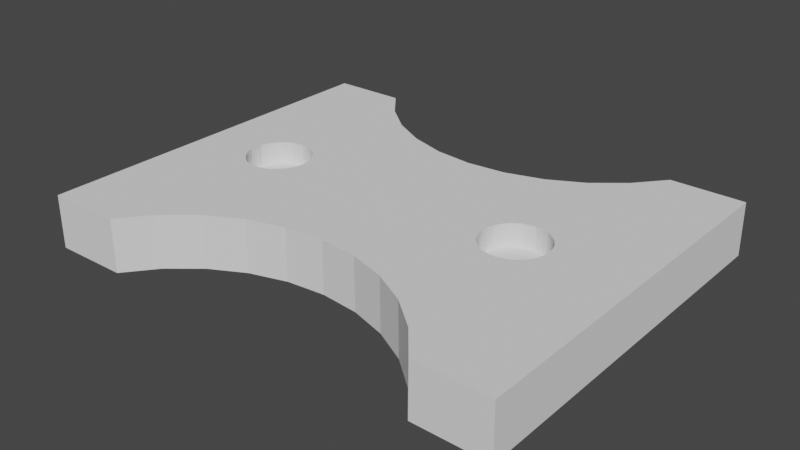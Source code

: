 # Source: top_wall_handle.blend  (saved by Blender 3.2.14; exported with 4.5.12 LTS)
import bpy
from mathutils import Matrix  # noqa: F401  (used for matrix-valued properties, if any)

bpy.ops.wm.read_factory_settings(use_empty=True)
scene = bpy.context.scene
scene.name = 'Scene'

# ---- world
world_world = bpy.data.worlds.new('World'); scene.world = world_world
world_world.use_nodes = True; world_world.node_tree.nodes.clear()
_N = world_world.node_tree.nodes; _L = world_world.node_tree.links
n0 = _N.new('ShaderNodeOutputWorld'); n0.name = 'World Output'; n0.location = (300, 300)
n1 = _N.new('ShaderNodeBackground'); n1.name = 'Background'; n1.location = (10, 300)
n1.inputs[0].default_value = (0.05088, 0.05088, 0.05088, 1.0)
_L.new(n1.outputs[0], n0.inputs[0])
n0.is_active_output = True
world_world.color = (0.05088, 0.05088, 0.05088)
world_world.use_sun_shadow = False
world_world.sun_shadow_jitter_overblur = 0.0

# ---- meshes
me_cube_002 = bpy.data.meshes.new('Cube.002')
me_cube_002.from_pydata([(-221.7, 46.24, 152.4), (-271.7, 46.26, 152.4), (-221.7, 39.24, 152.5), (-221.8, 46.33, 162.2), (-221.8, 39.33, 162.3), (-225.8, 46.36, 165.4), (-225.8, 39.36, 165.5), (-229.1, 46.4, 169.4), (-229.1, 39.4, 169.5), (-231.5, 46.44, 173.9), (-231.5, 39.45, 174.0), (-233.0, 46.49, 178.8), (-233.0, 39.49, 178.9), (-233.5, 46.54, 183.9), (-233.5, 39.54, 184.0), (-233.0, 46.59, 189.1), (-233.0, 39.59, 189.1), (-231.5, 46.63, 194.0), (-231.5, 39.64, 194.0), (-229.1, 46.68, 198.5), (-229.1, 39.68, 198.5), (-225.8, 46.71, 202.4), (-225.8, 39.71, 202.5), (-221.8, 46.74, 205.7), (-221.8, 39.74, 205.8), (-221.7, 46.83, 215.5), (-271.7, 46.85, 215.5), (-221.7, 39.83, 215.5), (-271.7, 39.85, 215.5), (-245.1, 42.7, 200.3), (-245.1, 42.7, 200.6), (-245.1, 42.7, 200.0), (-245.1, 46.7, 200.3), (-245.1, 42.36, 164.1), (-245.1, 42.36, 164.4), (-245.1, 42.36, 163.8), (-245.1, 46.36, 164.0), (-245.1, 46.36, 164.4), (-245.1, 46.35, 163.7), (-245.2, 46.35, 163.4), (-245.3, 46.35, 163.2), (-245.2, 42.35, 163.5), (-245.3, 42.35, 163.2), (-245.5, 42.35, 163.0), (-245.8, 42.35, 162.8), (-245.5, 46.35, 162.9), (-245.8, 46.34, 162.7), (-246.1, 46.34, 162.6), (-246.4, 46.34, 162.5), (-246.1, 42.35, 162.6), (-246.4, 42.34, 162.5), (-246.7, 42.34, 162.5), (-247.0, 42.35, 162.5), (-246.7, 46.34, 162.4), (-247.0, 46.34, 162.5), (-247.3, 46.34, 162.6), (-247.6, 46.34, 162.7), (-247.3, 42.35, 162.6), (-247.6, 42.35, 162.8), (-247.8, 42.35, 163.0), (-248.0, 42.35, 163.2), (-247.8, 46.35, 162.9), (-248.0, 46.35, 163.2), (-248.1, 46.35, 163.4), (-248.2, 46.35, 163.7), (-248.1, 42.35, 163.5), (-248.2, 42.36, 163.8), (-248.3, 42.36, 164.1), (-248.2, 42.36, 164.4), (-248.3, 46.36, 164.0), (-271.7, 39.26, 152.5), (-248.3, 42.7, 200.3), (-248.2, 42.7, 200.0), (-248.2, 42.71, 200.6), (-248.3, 46.7, 200.3), (-248.2, 46.7, 200.0), (-248.2, 46.7, 200.6), (-248.1, 46.7, 200.9), (-248.0, 46.71, 201.2), (-248.1, 42.71, 200.9), (-248.0, 42.71, 201.2), (-247.8, 42.71, 201.4), (-247.6, 42.71, 201.6), (-247.8, 46.71, 201.4), (-247.6, 46.71, 201.6), (-247.3, 46.71, 201.7), (-247.0, 46.71, 201.8), (-247.3, 42.72, 201.8), (-247.0, 42.72, 201.9), (-246.7, 42.72, 201.9), (-246.4, 42.72, 201.9), (-246.7, 46.71, 201.9), (-246.4, 46.71, 201.8), (-246.1, 46.71, 201.7), (-245.8, 46.71, 201.6), (-246.1, 42.72, 201.8), (-245.8, 42.71, 201.6), (-245.5, 42.71, 201.4), (-245.3, 42.71, 201.2), (-245.5, 46.71, 201.4), (-245.3, 46.71, 201.2), (-245.2, 46.7, 200.9), (-245.1, 46.7, 200.6), (-245.2, 42.71, 200.9), (-248.1, 46.69, 199.7), (-248.0, 46.69, 199.4), (-248.1, 42.7, 199.7), (-248.0, 42.69, 199.4), (-247.8, 42.69, 199.2), (-247.6, 42.69, 199.0), (-247.8, 46.69, 199.1), (-247.6, 46.69, 198.9), (-247.3, 46.68, 198.8), (-247.0, 46.68, 198.7), (-247.3, 42.69, 198.8), (-247.0, 42.69, 198.7), (-246.7, 42.69, 198.7), (-246.4, 42.69, 198.7), (-246.7, 46.68, 198.7), (-246.4, 46.68, 198.7), (-246.1, 46.68, 198.8), (-245.8, 46.69, 198.9), (-246.1, 42.69, 198.8), (-245.8, 42.69, 199.0), (-245.5, 42.69, 199.2), (-245.3, 42.69, 199.4), (-245.5, 46.69, 199.1), (-245.3, 46.69, 199.4), (-245.2, 46.69, 199.7), (-245.1, 46.7, 200.0), (-245.2, 42.7, 199.7), (-271.8, 39.35, 162.3), (-267.8, 39.38, 165.5), (-271.7, 46.35, 162.2), (-267.8, 46.38, 165.4), (-264.5, 46.41, 169.4), (-262.1, 46.46, 173.9), (-264.5, 39.42, 169.5), (-262.1, 39.46, 174.0), (-260.6, 39.5, 178.9), (-260.1, 39.55, 184.0), (-260.6, 46.5, 178.8), (-260.1, 46.55, 183.9), (-260.6, 46.6, 189.1), (-262.1, 46.64, 194.0), (-260.6, 39.6, 189.1), (-262.1, 39.65, 194.0), (-264.5, 39.69, 198.5), (-267.8, 39.73, 202.5), (-264.5, 46.69, 198.5), (-267.8, 46.73, 202.4), (-271.7, 46.76, 205.7), (-271.7, 39.76, 205.8), (-248.2, 46.36, 164.4), (-248.1, 46.36, 164.7), (-248.0, 46.37, 164.9), (-248.1, 42.37, 164.7), (-248.0, 42.37, 165.0), (-247.8, 42.37, 165.2), (-247.6, 42.37, 165.4), (-247.8, 46.37, 165.2), (-247.6, 46.37, 165.4), (-247.3, 46.37, 165.5), (-247.0, 46.37, 165.6), (-247.3, 42.37, 165.6), (-247.0, 42.37, 165.7), (-246.7, 42.37, 165.7), (-246.4, 42.37, 165.7), (-246.7, 46.37, 165.6), (-246.4, 46.37, 165.6), (-246.1, 46.37, 165.5), (-245.8, 46.37, 165.4), (-246.1, 42.37, 165.6), (-245.8, 42.37, 165.4), (-245.5, 42.37, 165.2), (-245.3, 42.37, 165.0), (-245.5, 46.37, 165.2), (-245.3, 46.36, 164.9), (-245.2, 46.36, 164.7), (-245.2, 42.37, 164.7), (-242.4, 42.36, 164.1), (-242.5, 42.37, 164.9), (-242.5, 42.35, 163.3), (-242.7, 42.34, 162.5), (-243.1, 42.34, 161.7), (-243.7, 42.33, 161.1), (-244.3, 42.33, 160.6), (-245.0, 42.32, 160.2), (-245.8, 42.32, 159.9), (-246.7, 42.32, 159.8), (-247.5, 42.32, 159.9), (-248.3, 42.32, 160.2), (-249.0, 42.33, 160.6), (-249.7, 42.33, 161.1), (-250.2, 42.34, 161.7), (-250.6, 42.35, 162.5), (-250.8, 42.35, 163.3), (-250.9, 42.36, 164.1), (-250.8, 42.37, 164.9), (-250.6, 42.38, 165.7), (-250.2, 42.38, 166.4), (-249.7, 42.39, 167.1), (-249.0, 42.39, 167.6), (-248.3, 42.4, 168.0), (-247.5, 42.4, 168.3), (-246.7, 42.4, 168.3), (-245.8, 42.4, 168.3), (-245.0, 42.4, 168.0), (-244.3, 42.39, 167.6), (-243.7, 42.39, 167.1), (-243.1, 42.38, 166.4), (-242.7, 42.37, 165.7), (-242.4, 39.36, 164.1), (-242.5, 39.36, 164.9), (-242.5, 39.35, 163.3), (-242.7, 39.34, 162.5), (-243.1, 39.34, 161.8), (-243.7, 39.33, 161.1), (-244.3, 39.32, 160.6), (-245.0, 39.32, 160.2), (-245.8, 39.32, 159.9), (-246.7, 39.32, 159.9), (-247.5, 39.32, 159.9), (-248.3, 39.32, 160.2), (-249.0, 39.33, 160.6), (-249.7, 39.33, 161.1), (-250.2, 39.34, 161.8), (-250.6, 39.34, 162.5), (-250.8, 39.35, 163.3), (-250.9, 39.36, 164.1), (-250.8, 39.37, 164.9), (-250.6, 39.38, 165.7), (-250.2, 39.38, 166.5), (-249.7, 39.39, 167.1), (-249.0, 39.39, 167.6), (-248.3, 39.4, 168.0), (-247.5, 39.4, 168.3), (-246.7, 39.4, 168.4), (-245.8, 39.4, 168.3), (-245.0, 39.4, 168.0), (-244.3, 39.39, 167.6), (-243.7, 39.39, 167.1), (-243.1, 39.38, 166.5), (-242.7, 39.37, 165.7), (-242.4, 42.7, 200.3), (-242.5, 42.71, 201.1), (-242.5, 42.69, 199.5), (-250.9, 42.7, 200.3), (-250.8, 42.7, 199.5), (-250.8, 42.71, 201.1), (-250.6, 42.72, 201.9), (-250.2, 42.73, 202.7), (-249.7, 42.73, 203.3), (-249.0, 42.74, 203.8), (-248.3, 42.74, 204.2), (-247.5, 42.74, 204.5), (-246.7, 42.74, 204.6), (-245.8, 42.74, 204.5), (-245.0, 42.74, 204.2), (-244.3, 42.73, 203.8), (-243.7, 42.73, 203.3), (-243.1, 42.72, 202.7), (-242.7, 42.72, 201.9), (-250.6, 42.69, 198.7), (-250.2, 42.68, 197.9), (-249.7, 42.67, 197.3), (-249.0, 42.67, 196.8), (-248.3, 42.67, 196.4), (-247.5, 42.66, 196.1), (-246.7, 42.66, 196.1), (-245.8, 42.66, 196.1), (-245.0, 42.66, 196.4), (-244.3, 42.67, 196.8), (-243.7, 42.67, 197.3), (-243.1, 42.68, 197.9), (-242.7, 42.68, 198.7), (-242.4, 39.7, 200.3), (-242.5, 39.71, 201.2), (-242.5, 39.69, 199.5), (-250.9, 39.7, 200.3), (-250.8, 39.69, 199.5), (-250.8, 39.71, 201.2), (-250.6, 39.72, 202.0), (-250.2, 39.72, 202.7), (-249.7, 39.73, 203.3), (-249.0, 39.73, 203.9), (-248.3, 39.74, 204.3), (-247.5, 39.74, 204.5), (-246.7, 39.74, 204.6), (-245.8, 39.74, 204.5), (-245.0, 39.74, 204.3), (-244.3, 39.73, 203.9), (-243.7, 39.73, 203.3), (-243.1, 39.72, 202.7), (-242.7, 39.71, 202.0), (-250.6, 39.69, 198.7), (-250.2, 39.68, 198.0), (-249.7, 39.67, 197.3), (-249.0, 39.67, 196.8), (-248.3, 39.66, 196.4), (-247.5, 39.66, 196.2), (-246.7, 39.66, 196.1), (-245.8, 39.66, 196.2), (-245.0, 39.66, 196.4), (-244.3, 39.67, 196.8), (-243.7, 39.67, 197.3), (-243.1, 39.68, 198.0), (-242.7, 39.68, 198.7)], [], [(0, 1, 70, 2), (0, 2, 4, 3), (6, 4, 3, 5), (8, 6, 5, 7), (10, 8, 7, 9), (12, 10, 9, 11), (14, 12, 11, 13), (14, 16, 15, 13), (18, 16, 15, 17), (20, 18, 17, 19), (22, 20, 19, 21), (24, 22, 21, 23), (27, 24, 23, 25), (25, 26, 28, 27), (30, 29, 32, 102), (29, 31, 129, 32), (34, 33, 36, 37), (33, 35, 38, 36), (35, 41, 39, 38), (41, 42, 40, 39), (42, 43, 45, 40), (43, 44, 46, 45), (44, 49, 47, 46), (49, 50, 48, 47), (50, 51, 53, 48), (51, 52, 54, 53), (52, 57, 55, 54), (57, 58, 56, 55), (58, 59, 61, 56), (59, 60, 62, 61), (60, 65, 63, 62), (65, 66, 64, 63), (66, 67, 69, 64), (67, 68, 153, 69), (72, 71, 74, 75), (71, 73, 76, 74), (73, 79, 77, 76), (79, 80, 78, 77), (80, 81, 83, 78), (81, 82, 84, 83), (82, 87, 85, 84), (87, 88, 86, 85), (88, 89, 91, 86), (89, 90, 92, 91), (90, 95, 93, 92), (95, 96, 94, 93), (96, 97, 99, 94), (97, 98, 100, 99), (98, 103, 101, 100), (103, 30, 102, 101), (106, 72, 75, 104), (107, 106, 104, 105), (108, 107, 105, 110), (109, 108, 110, 111), (114, 109, 111, 112), (115, 114, 112, 113), (116, 115, 113, 118), (117, 116, 118, 119), (122, 117, 119, 120), (123, 122, 120, 121), (124, 123, 121, 126), (125, 124, 126, 127), (130, 125, 127, 128), (31, 130, 128, 129), (1, 133, 131, 70), (132, 131, 133, 134), (137, 132, 134, 135), (138, 137, 135, 136), (139, 138, 136, 141), (140, 139, 141, 142), (140, 145, 143, 142), (146, 145, 143, 144), (147, 146, 144, 149), (148, 147, 149, 150), (152, 148, 150, 151), (28, 26, 151, 152), (68, 156, 154, 153), (156, 157, 155, 154), (157, 158, 160, 155), (158, 159, 161, 160), (159, 164, 162, 161), (164, 165, 163, 162), (165, 166, 168, 163), (166, 167, 169, 168), (167, 172, 170, 169), (172, 173, 171, 170), (173, 174, 176, 171), (174, 175, 177, 176), (175, 179, 178, 177), (179, 34, 37, 178), (279, 280, 248, 247), (279, 247, 249, 281), (281, 249, 250, 282), (282, 250, 251, 283), (283, 251, 252, 284), (284, 252, 253, 285), (285, 253, 254, 286), (286, 254, 255, 287), (287, 255, 256, 288), (257, 289, 288, 256), (289, 257, 258, 290), (290, 258, 259, 291), (291, 259, 260, 292), (292, 260, 261, 293), (293, 261, 262, 294), (277, 294, 262, 245), (276, 277, 245, 244), (276, 244, 246, 278), (278, 246, 275, 307), (306, 307, 275, 274), (305, 306, 274, 273), (304, 305, 273, 272), (303, 304, 272, 271), (302, 303, 271, 270), (301, 269, 270, 302), (268, 269, 301, 300), (299, 267, 268, 300), (298, 266, 267, 299), (297, 265, 266, 298), (296, 264, 265, 297), (295, 263, 264, 296), (280, 295, 263, 248), (229, 197, 198, 230), (230, 198, 199, 231), (231, 199, 200, 232), (232, 200, 201, 233), (233, 201, 202, 234), (234, 202, 203, 235), (235, 203, 204, 236), (236, 204, 205, 237), (237, 205, 206, 238), (238, 206, 207, 239), (239, 207, 208, 240), (240, 208, 209, 241), (241, 209, 210, 242), (242, 210, 211, 243), (213, 243, 211, 181), (212, 213, 181, 180), (212, 180, 182, 214), (214, 182, 183, 215), (215, 183, 184, 216), (216, 184, 185, 217), (217, 185, 186, 218), (218, 186, 187, 219), (219, 187, 188, 220), (220, 188, 189, 221), (221, 189, 190, 222), (222, 190, 191, 223), (223, 191, 192, 224), (224, 192, 193, 225), (225, 193, 194, 226), (226, 194, 195, 227), (227, 195, 196, 228), (228, 196, 197, 229), (108, 265, 264, 107), (107, 264, 263, 106), (106, 263, 248, 72), (72, 248, 247, 71), (73, 71, 247, 249), (79, 73, 249, 250), (80, 79, 250, 251), (81, 80, 251, 252), (82, 81, 252, 253), (87, 82, 253, 254), (88, 87, 254, 255), (89, 88, 255, 256), (90, 89, 256, 257), (95, 90, 257, 258), (96, 95, 258, 259), (97, 96, 259, 260), (98, 97, 260, 261), (103, 98, 261, 262), (103, 262, 245, 30), (30, 245, 244, 29), (31, 29, 244, 246), (130, 31, 246, 275), (130, 275, 274, 125), (125, 274, 273, 124), (124, 273, 272, 123), (123, 272, 271, 122), (122, 271, 270, 117), (117, 270, 269, 116), (116, 269, 268, 115), (115, 268, 267, 114), (114, 267, 266, 109), (109, 266, 265, 108), (41, 35, 182, 183), (35, 33, 180, 182), (34, 181, 180, 33), (179, 211, 181, 34), (179, 175, 210, 211), (175, 174, 209, 210), (174, 173, 208, 209), (42, 41, 183, 184), (43, 42, 184, 185), (44, 43, 185, 186), (49, 44, 186, 187), (50, 49, 187, 188), (51, 50, 188, 189), (52, 51, 189, 190), (57, 52, 190, 191), (58, 57, 191, 192), (59, 58, 192, 193), (60, 59, 193, 194), (65, 60, 194, 195), (66, 65, 195, 196), (67, 66, 196, 197), (68, 67, 197, 198), (156, 68, 198, 199), (157, 156, 199, 200), (158, 157, 200, 201), (159, 158, 201, 202), (164, 159, 202, 203), (165, 164, 203, 204), (166, 165, 204, 205), (167, 166, 205, 206), (173, 172, 207, 208), (172, 167, 206, 207), (279, 229, 230, 231, 232, 233, 234, 235, 236, 237, 238, 239, 240, 241, 242, 243, 213, 212, 276, 278, 307, 306, 305, 304, 303, 302, 301, 300, 299, 298, 297, 296, 295, 280), (27, 28, 279, 281, 282, 283, 284, 285, 286, 287, 288, 289, 290, 291, 292, 293, 294, 277, 276), (70, 229, 228, 227, 226, 225, 224, 223, 222, 221, 220, 219, 218, 217, 216, 215, 214, 212, 2), (131, 132, 137, 138, 139, 140, 145, 146, 147, 148, 152, 28, 279, 229, 70), (27, 276, 212, 2, 4, 6, 8, 10, 12, 14, 16, 18, 20, 22, 24)])
_uv = me_cube_002.uv_layers.new(name='UVMap')
_uv.uv.foreach_set('vector', [0.0, 0.0, 0.0, 0.0, 0.0, 0.0, 0.0, 0.0, 0.0, 0.0, 0.0, 0.0, 0.0, 0.0, 0.0, 0.0, 0.0, 0.0, 0.0, 0.0, 0.0, 0.0, 0.0, 0.0, 0.0, 0.0, 0.0, 0.0, 0.0, 0.0, 0.0, 0.0, 0.0, 0.0, 0.0, 0.0, 0.0, 0.0, 0.0, 0.0, 0.0, 0.0, 0.0, 0.0, 0.0, 0.0, 0.0, 0.0, 0.0, 0.0, 0.0, 0.0, 0.0, 0.0, 0.0, 0.0, 0.0, 0.0, 0.0, 0.0, 0.0, 0.0, 0.0, 0.0, 0.0, 0.0, 0.0, 0.0, 0.0, 0.0, 0.0, 0.0, 0.0, 0.0, 0.0, 0.0, 0.0, 0.0, 0.0, 0.0, 0.0, 0.0, 0.0, 0.0, 0.0, 0.0, 0.0, 0.0, 0.0, 0.0, 0.0, 0.0, 0.0, 0.0, 0.0, 0.0, 0.0, 0.0, 0.0, 0.0, 0.0, 0.0, 0.0, 0.0, 0.0, 0.0, 0.0, 0.0, 0.0, 0.0, 0.0, 0.0, 0.0, 0.0, 0.0, 0.0, 0.0, 0.0, 0.0, 0.0, 0.0, 0.0, 0.0, 0.0, 0.0, 0.0, 0.0, 0.0, 0.0, 0.0, 0.0, 0.0, 0.0, 0.0, 0.0, 0.0, 0.0, 0.0, 0.0, 0.0, 0.0, 0.0, 0.0, 0.0, 0.0, 0.0, 0.0, 0.0, 0.0, 0.0, 0.0, 0.0, 0.0, 0.0, 0.0, 0.0, 0.0, 0.0, 0.0, 0.0, 0.0, 0.0, 0.0, 0.0, 0.0, 0.0, 0.0, 0.0, 0.0, 0.0, 0.0, 0.0, 0.0, 0.0, 0.0, 0.0, 0.0, 0.0, 0.0, 0.0, 0.0, 0.0, 0.0, 0.0, 0.0, 0.0, 0.0, 0.0, 0.0, 0.0, 0.0, 0.0, 0.0, 0.0, 0.0, 0.0, 0.0, 0.0, 0.0, 0.0, 0.0, 0.0, 0.0, 0.0, 0.0, 0.0, 0.0, 0.0, 0.0, 0.0, 0.0, 0.0, 0.0, 0.0, 0.0, 0.0, 0.0, 0.0, 0.0, 0.0, 0.0, 0.0, 0.0, 0.0, 0.0, 0.0, 0.0, 0.0, 0.0, 0.0, 0.0, 0.0, 0.0, 0.0, 0.0, 0.0, 0.0, 0.0, 0.0, 0.0, 0.0, 0.0, 0.0, 0.0, 0.0, 0.0, 0.0, 0.0, 0.0, 0.0, 0.0, 0.0, 0.0, 0.0, 0.0, 0.0, 0.0, 0.0, 0.0, 0.0, 0.0, 0.0, 0.0, 0.0, 0.0, 0.0, 0.0, 0.0, 0.0, 0.0, 0.0, 0.0, 0.0, 0.0, 0.0, 0.0, 0.0, 0.0, 0.0, 0.0, 0.0, 0.0, 0.0, 0.0, 0.0, 0.0, 0.0, 0.0, 0.0, 0.0, 0.0, 0.0, 0.0, 0.0, 0.0, 0.0, 0.0, 0.0, 0.0, 0.0, 0.0, 0.0, 0.0, 0.0, 0.0, 0.0, 0.0, 0.0, 0.0, 0.0, 0.0, 0.0, 0.0, 0.0, 0.0, 0.0, 0.0, 0.0, 0.0, 0.0, 0.0, 0.0, 0.0, 0.0, 0.0, 0.0, 0.0, 0.0, 0.0, 0.0, 0.0, 0.0, 0.0, 0.0, 0.0, 0.0, 0.0, 0.0, 0.0, 0.0, 0.0, 0.0, 0.0, 0.0, 0.0, 0.0, 0.0, 0.0, 0.0, 0.0, 0.0, 0.0, 0.0, 0.0, 0.0, 0.0, 0.0, 0.0, 0.0, 0.0, 0.0, 0.0, 0.0, 0.0, 0.0, 0.0, 0.0, 0.0, 0.0, 0.0, 0.0, 0.0, 0.0, 0.0, 0.0, 0.0, 0.0, 0.0, 0.0, 0.0, 0.0, 0.0, 0.0, 0.0, 0.0, 0.0, 0.0, 0.0, 0.0, 0.0, 0.0, 0.0, 0.0, 0.0, 0.0, 0.0, 0.0, 0.0, 0.0, 0.0, 0.0, 0.0, 0.0, 0.0, 0.0, 0.0, 0.0, 0.0, 0.0, 0.0, 0.0, 0.0, 0.0, 0.0, 0.0, 0.0, 0.0, 0.0, 0.0, 0.0, 0.0, 0.0, 0.0, 0.0, 0.0, 0.0, 0.0, 0.0, 0.0, 0.0, 0.0, 0.0, 0.0, 0.0, 0.0, 0.0, 0.0, 0.0, 0.0, 0.0, 0.0, 0.0, 0.0, 0.0, 0.0, 0.0, 0.0, 0.0, 0.0, 0.0, 0.0, 0.0, 0.0, 0.0, 0.0, 0.0, 0.0, 0.0, 0.0, 0.0, 0.0, 0.0, 0.0, 0.0, 0.0, 0.0, 0.0, 0.0, 0.0, 0.0, 0.0, 0.0, 0.0, 0.0, 0.0, 0.0, 0.0, 0.0, 0.0, 0.0, 0.0, 0.0, 0.0, 0.0, 0.0, 0.0, 0.0, 0.0, 0.0, 0.0, 0.0, 0.0, 0.0, 0.0, 0.0, 0.0, 0.0, 0.0, 0.0, 0.0, 0.0, 0.0, 0.0, 0.0, 0.0, 0.0, 0.0, 0.0, 0.0, 0.0, 0.0, 0.0, 0.0, 0.0, 0.0, 0.0, 0.0, 0.0, 0.0, 0.0, 0.0, 0.0, 0.0, 0.0, 0.0, 0.0, 0.0, 0.0, 0.0, 0.0, 0.0, 0.0, 0.0, 0.0, 0.0, 0.0, 0.0, 0.0, 0.0, 0.0, 0.0, 0.0, 0.0, 0.0, 0.0, 0.0, 0.0, 0.0, 0.0, 0.0, 0.0, 0.0, 0.0, 0.0, 0.0, 0.0, 0.0, 0.0, 0.0, 0.0, 0.0, 0.0, 0.0, 0.0, 0.0, 0.0, 0.0, 0.0, 0.0, 0.0, 0.0, 0.0, 0.0, 0.0, 0.0, 0.0, 0.0, 0.0, 0.0, 0.0, 0.0, 0.0, 0.0, 0.0, 0.0, 0.0, 0.0, 0.0, 0.0, 0.0, 0.0, 0.0, 0.0, 0.0, 0.0, 0.0, 0.0, 0.0, 0.0, 0.0, 0.0, 0.0, 0.0, 0.0, 0.0, 0.0, 0.0, 0.0, 0.0, 0.0, 0.0, 0.0, 0.0, 0.0, 0.0, 0.0, 0.0, 0.0, 0.0, 0.0, 0.0, 0.0, 0.0, 0.0, 0.0, 0.0, 0.0, 0.0, 0.0, 0.0, 0.0, 0.0, 0.0, 0.0, 0.0, 0.0, 0.0, 0.0, 0.0, 0.0, 0.0, 0.0, 0.0, 0.0, 0.0, 0.0, 0.0, 0.0, 0.0, 0.0, 0.0, 0.0, 0.0, 0.0, 0.0, 0.0, 0.0, 0.0, 0.0, 0.0, 0.0, 0.0, 0.0, 0.0, 0.0, 0.0, 0.0, 0.0, 0.0, 0.0, 0.0, 0.0, 0.0, 0.0, 0.0, 0.0, 0.0, 0.0, 0.0, 0.0, 0.0, 0.0, 0.0, 0.0, 0.0, 0.0, 0.0, 0.0, 0.0, 0.0, 0.0, 0.0, 0.0, 0.0, 0.0, 0.0, 0.0, 0.0, 0.0, 0.0, 0.0, 0.0, 0.0, 0.0, 0.0, 0.0, 0.0, 0.0, 0.0, 0.0, 0.0, 0.0, 0.0, 0.0, 0.0, 0.0, 0.0, 0.0, 0.0, 0.0, 0.0, 0.0, 0.0, 0.0, 0.0, 0.0, 0.0, 0.0, 0.0, 0.0, 0.0, 0.0, 0.0, 0.0, 0.0, 0.0, 0.0, 0.0, 0.0, 0.0, 0.0, 0.0, 0.0, 0.0, 0.0, 0.0, 0.0, 0.0, 0.0, 0.0, 0.0, 0.0, 0.0, 0.0, 0.0, 0.0, 0.0, 0.0, 0.0, 0.0, 0.0, 0.0, 0.0, 0.0, 0.0, 0.0, 0.0, 0.0, 0.0, 0.0, 0.0, 0.0, 0.0, 0.0, 0.0, 0.0, 0.0, 0.0, 0.0, 0.0, 0.0, 0.0, 0.0, 0.0, 0.0, 0.0, 0.0, 0.0, 0.0, 0.0, 0.0, 0.0, 0.0, 0.0, 0.0, 0.0, 0.0, 0.0, 0.0, 0.0, 0.0, 0.0, 0.0, 0.0, 0.0, 0.0, 0.0, 0.0, 0.0, 0.0, 0.0, 0.0, 0.0, 0.0, 0.0, 0.0, 0.0, 0.0, 0.0, 0.0, 0.0, 0.0, 0.0, 0.0, 0.0, 0.0, 0.0, 0.0, 0.0, 0.0, 0.0, 0.0, 0.0, 0.0, 0.0, 0.0, 0.0, 0.0, 0.0, 0.0, 0.0, 0.0, 0.0, 0.0, 0.0, 0.0, 0.0, 0.0, 0.0, 0.0, 0.0, 0.0, 0.0, 0.0, 0.0, 0.0, 0.0, 0.0, 0.0, 0.0, 0.0, 0.0, 0.0, 0.0, 0.0, 0.0, 0.0, 0.0, 0.0, 0.0, 0.0, 0.0, 0.0, 0.0, 0.0, 0.0, 0.0, 0.0, 0.0, 0.0, 0.0, 0.0, 0.0, 0.0, 0.0, 0.0, 0.0, 0.0, 0.0, 0.0, 0.0, 0.0, 0.0, 0.0, 0.0, 0.0, 0.0, 0.0, 0.0, 0.0, 0.0, 0.0, 0.0, 0.0, 0.0, 0.0, 0.0, 0.0, 0.0, 0.0, 0.0, 0.0, 0.0, 0.0, 0.0, 0.0, 0.0, 0.0, 0.0, 0.0, 0.0, 0.0, 0.0, 0.0, 0.0, 0.0, 0.0, 0.0, 0.0, 0.0, 0.0, 0.0, 0.0, 0.0, 0.0, 0.0, 0.0, 0.0, 0.0, 0.0, 0.0, 0.0, 0.0, 0.0, 0.0, 0.0, 0.0, 0.0, 0.0, 0.0, 0.0, 0.0, 0.0, 0.0, 0.0, 0.0, 0.0, 0.0, 0.0, 0.0, 0.0, 0.0, 0.0, 0.0, 0.0, 0.0, 0.0, 0.0, 0.0, 0.0, 0.0, 0.0, 0.0, 0.0, 0.0, 0.0, 0.0, 0.0, 0.0, 0.0, 0.0, 0.0, 0.0, 0.0, 0.0, 0.0, 0.0, 0.0, 0.0, 0.0, 0.0, 0.0, 0.0, 0.0, 0.0, 0.0, 0.0, 0.0, 0.0, 0.0, 0.0, 0.0, 0.0, 0.0, 0.0, 0.0, 0.0, 0.0, 0.0, 0.0, 0.0, 0.0, 0.0, 0.0, 0.0, 0.0, 0.0, 0.0, 0.0, 0.0, 0.0, 0.0, 0.0, 0.0, 0.0, 0.0, 0.0, 0.0, 0.0, 0.0, 0.0, 0.0, 0.0, 0.0, 0.0, 0.0, 0.0, 0.0, 0.0, 0.0, 0.0, 0.0, 0.0, 0.0, 0.0, 0.0, 0.0, 0.0, 0.0, 0.0, 0.0, 0.0, 0.0, 0.0, 0.0, 0.0, 0.0, 0.0, 0.0, 0.0, 0.0, 0.0, 0.0, 0.0, 0.0, 0.0, 0.0, 0.0, 0.0, 0.0, 0.0, 0.0, 0.0, 0.0, 0.0, 0.0, 0.0, 0.0, 0.0, 0.0, 0.0, 0.0, 0.0, 0.0, 0.0, 0.0, 0.0, 0.0, 0.0, 0.0, 0.0, 0.0, 0.0, 0.0, 0.0, 0.0, 0.0, 0.0, 0.0, 0.0, 0.0, 0.0, 0.0, 0.0, 0.0, 0.0, 0.0, 0.0, 0.0, 0.0, 0.0, 0.0, 0.0, 0.0, 0.0, 0.0, 0.0, 0.0, 0.0, 0.0, 0.0, 0.0, 0.0, 0.0, 0.0, 0.0, 0.0, 0.0, 0.0, 0.0, 0.0, 0.0, 0.0, 0.0, 0.0, 0.0, 0.0, 0.0, 0.0, 0.0, 0.0, 0.0, 0.0, 0.0, 0.0, 0.0, 0.0, 0.0, 0.0, 0.0, 0.0, 0.0, 0.0, 0.0, 0.0, 0.0, 0.0, 0.0, 0.0, 0.0, 0.0, 0.0, 0.0, 0.0, 0.0, 0.0, 0.0, 0.0, 0.0, 0.0, 0.0, 0.0, 0.0, 0.0, 0.0, 0.0, 0.0, 0.0, 0.0, 0.0, 0.0, 0.0, 0.0, 0.0, 0.0, 0.0, 0.0, 0.0, 0.0, 0.0, 0.0, 0.0, 0.0, 0.0, 0.0, 0.0, 0.0, 0.0, 0.0, 0.0, 0.0, 0.0, 0.0, 0.0, 0.0, 0.0, 0.0, 0.0, 0.0, 0.0, 0.0, 0.0, 0.0, 0.0, 0.0, 0.0, 0.0, 0.0, 0.0, 0.0, 0.0, 0.0, 0.0, 0.0, 0.0, 0.0, 0.0, 0.0, 0.0, 0.0, 0.0, 0.0, 0.0, 0.0, 0.0, 0.0, 0.0, 0.0, 0.0, 0.0, 0.0, 0.0, 0.0, 0.0, 0.0, 0.0, 0.0, 0.0, 0.0, 0.0, 0.0, 0.0, 0.0, 0.0, 0.0, 0.0, 0.0, 0.0, 0.0, 0.0, 0.0, 0.0, 0.0, 0.0, 0.0, 0.0, 0.0, 0.0, 0.0, 0.0, 0.0, 0.0, 0.0, 0.0, 0.0, 0.0, 0.0, 0.0, 0.0, 0.0, 0.0, 0.0, 0.0, 0.0, 0.0, 0.0, 0.0, 0.0, 0.0, 0.0, 0.0, 0.0, 0.0, 0.0, 0.0, 0.0, 0.0, 0.0, 0.0, 0.0, 0.0, 0.0, 0.0, 0.0, 0.0, 0.0, 0.0, 0.0, 0.0, 0.0, 0.0, 0.0, 0.0, 0.0, 0.0, 0.0, 0.0, 0.0, 0.0, 0.0, 0.0, 0.0, 0.0, 0.0, 0.0, 0.0, 0.0, 0.0, 0.0, 0.0, 0.0, 0.0, 0.0, 0.0, 0.0, 0.0, 0.0, 0.0, 0.0, 0.0, 0.0, 0.0, 0.0, 0.0, 0.0, 0.0, 0.0, 0.0, 0.0, 0.0, 0.0, 0.0, 0.0, 0.0, 0.0, 0.0, 0.0, 0.0, 0.0, 0.0, 0.0, 0.0, 0.0, 0.0, 0.0, 0.0, 0.0, 0.0, 0.0, 0.0, 0.0, 0.0, 0.0, 0.0, 0.0, 0.0, 0.0, 0.0, 0.0, 0.0, 0.0, 0.0, 0.0, 0.0, 0.0, 0.0, 0.0, 0.0, 0.0, 0.0, 0.0, 0.0, 0.0, 0.0, 0.0, 0.0, 0.0, 0.0, 0.0, 0.0, 0.0, 0.0, 0.0, 0.0, 0.0, 0.0, 0.0, 0.0, 0.0, 0.0, 0.0, 0.0, 0.0, 0.0, 0.0, 0.0, 0.0, 0.0, 0.0, 0.0, 0.0, 0.0, 0.0, 0.0, 0.0, 0.0, 0.0, 0.0, 0.0, 0.0, 0.0, 0.0, 0.0, 0.0, 0.0, 0.0, 0.0, 0.0, 0.0, 0.0, 0.0, 0.0, 0.0, 0.0, 0.0, 0.0, 0.0, 0.0, 0.0, 0.0, 0.0, 0.0, 0.0, 0.0, 0.0, 0.0, 0.0, 0.0, 0.0, 0.0, 0.0, 0.0, 0.0, 0.0, 0.0, 0.0, 0.0, 0.0, 0.0, 0.0, 0.0, 0.0, 0.0, 0.0, 0.0, 0.0, 0.0, 0.0, 0.0, 0.0, 0.0, 0.0, 0.0, 0.0, 0.0, 0.0, 0.0, 0.0, 0.0, 0.0, 0.0, 0.0, 0.0, 0.0, 0.0, 0.0, 0.0, 0.0, 0.0, 0.0, 0.0, 0.0, 0.0, 0.0, 0.0, 0.0, 0.0, 0.0, 0.0, 0.0, 0.0, 0.0, 0.0, 0.0, 0.0, 0.0, 0.0, 0.0, 0.0, 0.0, 0.0, 0.0, 0.0, 0.0, 0.0, 0.0, 0.0, 0.0, 0.0, 0.0, 0.0, 0.0, 0.0, 0.0, 0.0, 0.0, 0.0, 0.0, 0.0, 0.0, 0.0, 0.0, 0.0, 0.0, 0.0, 0.0, 0.0, 0.0, 0.0, 0.0, 0.0, 0.0, 0.0, 0.0, 0.0, 0.0, 0.0, 0.0, 0.0, 0.0, 0.0, 0.0, 0.0, 0.0, 0.0, 0.0, 0.0, 0.0, 0.0, 0.0, 0.0, 0.0, 0.0, 0.0, 0.0, 0.0, 0.0, 0.0, 0.0, 0.0, 0.0, 0.0, 0.0, 0.0, 0.0, 0.0, 0.0, 0.0, 0.0, 0.0, 0.0, 0.0, 0.0, 0.0, 0.0, 0.0, 0.0, 0.0, 0.0, 0.0, 0.0, 0.0, 0.0, 0.0, 0.0, 0.0, 0.0, 0.0, 0.0, 0.0, 0.0, 0.0, 0.0, 0.0, 0.0, 0.0, 0.0, 0.0, 0.0, 0.0, 0.0, 0.0, 0.0, 0.0, 0.0, 0.0, 0.0, 0.0, 0.0, 0.0, 0.0, 0.0, 0.0, 0.0, 0.0, 0.0, 0.0, 0.0, 0.0, 0.0, 0.0, 0.0, 0.0, 0.0, 0.0, 0.0, 0.0, 0.0, 0.0, 0.0, 0.0, 0.0, 0.0, 0.0, 0.0, 0.0, 0.0, 0.0, 0.0, 0.0, 0.0, 0.0, 0.0, 0.0, 0.0, 0.0, 0.0, 0.0, 0.0, 0.0, 0.0, 0.0, 0.0, 0.0, 0.0, 0.0, 0.0, 0.0, 0.0, 0.0, 0.0, 0.0, 0.0, 0.0, 0.0, 0.0, 0.0, 0.0, 0.0, 0.0, 0.0, 0.0, 0.0, 0.0, 0.0, 0.0, 0.0, 0.0, 0.0, 0.0, 0.0, 0.0, 0.0, 0.0, 0.0, 0.0, 0.0, 0.0, 0.0, 0.0, 0.0, 0.0, 0.0, 0.0, 0.0, 0.0, 0.0, 0.0, 0.0, 0.0, 0.0, 0.0, 0.0, 0.0, 0.0, 0.0, 0.0, 0.0, 0.0, 0.0, 0.0, 0.0, 0.0, 0.0, 0.0, 0.0, 0.0, 0.0, 0.0, 0.0, 0.0, 0.0, 0.0, 0.0, 0.0, 0.0, 0.0, 0.0, 0.0, 0.0, 0.0, 0.0, 0.0, 0.0, 0.0, 0.0, 0.0, 0.0, 0.0, 0.0, 0.0, 0.0, 0.0, 0.0, 0.0, 0.0, 0.0, 0.0, 0.0, 0.0, 0.0, 0.0, 0.0, 0.0, 0.0, 0.0, 0.0, 0.0, 0.0, 0.0, 0.0, 0.0, 0.0, 0.0, 0.0, 0.0, 0.0, 0.0, 0.0, 0.0, 0.0, 0.0, 0.0, 0.0, 0.0, 0.0, 0.0, 0.0, 0.0, 0.0, 0.0, 0.0, 0.0, 0.0, 0.0, 0.0, 0.0, 0.0, 0.0, 0.0, 0.0, 0.0, 0.0, 0.0, 0.0, 0.0, 0.0, 0.0, 0.0, 0.0, 0.0, 0.0, 0.0, 0.0, 0.0, 0.0, 0.0, 0.0, 0.0, 0.0, 0.0, 0.0, 0.0, 0.0, 0.0, 0.0, 0.0, 0.0, 0.0, 0.0, 0.0, 0.0, 0.0, 0.0, 0.0, 0.0, 0.0, 0.0, 0.0, 0.0, 0.0, 0.0, 0.0, 0.0, 0.0, 0.0, 0.0, 0.0, 0.0, 0.0, 0.0, 0.0, 0.0, 0.0, 0.0, 0.0, 0.0, 0.0, 0.0, 0.0, 0.0, 0.0, 0.0, 0.0, 0.0, 0.0, 0.0, 0.0, 0.0, 0.0, 0.0, 0.0, 0.0, 0.0, 0.0, 0.0, 0.0, 0.0, 0.0, 0.0, 0.0, 0.0, 0.0, 0.0, 0.0, 0.0, 0.0, 0.0, 0.0, 0.0, 0.0, 0.0, 0.0, 0.0, 0.0, 0.0, 0.0, 0.0, 0.0, 0.0, 0.0, 0.0, 0.0, 0.0, 0.0, 0.0, 0.0, 0.0, 0.0, 0.0, 0.0, 0.0, 0.0, 0.0, 0.0, 0.0, 0.0, 0.0, 0.0, 0.0, 0.0, 0.0, 0.0, 0.0, 0.0, 0.0, 0.0, 0.0, 0.0, 0.0, 0.0, 0.0, 0.0, 0.0, 0.0, 0.0, 0.0, 0.0])
me_cube_002.update()

# ---- objects
ob_top_wall_handle = bpy.data.objects.new('top_wall_handle', me_cube_002)

# ---- transforms, parenting, visibility, modifiers, constraints
ob_top_wall_handle.location = (-185.3, -247.6, 44.87)
ob_top_wall_handle.rotation_euler = (-1.58, -3.141, -1.571)
ob_top_wall_handle.scale = (-1.0, -1.0, 1.0)

# ---- collection membership
scene.collection.objects.link(ob_top_wall_handle)

# ---- scene / render settings (as saved in the file)
scene.frame_start = 1; scene.frame_end = 250; scene.frame_set(1)
scene.render.engine = 'BLENDER_EEVEE_NEXT'
scene.cycles.use_denoising = False
scene.cycles.samples = 128
scene.cycles.sampling_pattern = 'TABULATED_SOBOL'
scene.cycles.use_adaptive_sampling = False
scene.cycles.use_light_tree = False
scene.view_settings.view_transform = 'Filmic'
scene.unit_settings.scale_length = 0.001
bpy.context.view_layer.update()

# ---- added for rendering (the .blend has no active camera and no usable light): camera, sun
cam_auto = bpy.data.cameras.new('AutoCamera')
cam_auto.lens = 50.0
cam_auto.sensor_width = 36.0
cam_auto.clip_end = 1315.06
ob_auto_camera = bpy.data.objects.new('AutoCamera', cam_auto)
scene.collection.objects.link(ob_auto_camera)
ob_auto_camera.location = (73.9848, -90.7126, 63.6035)
ob_auto_camera.rotation_euler = (1.09748, -7.21219e-08, 0.694738)
scene.camera = ob_auto_camera
light_auto_sun = bpy.data.lights.new('AutoSun', 'SUN')
light_auto_sun.energy = 3.0
light_auto_sun.angle = 0.0523599
ob_auto_sun = bpy.data.objects.new('AutoSun', light_auto_sun)
scene.collection.objects.link(ob_auto_sun)
ob_auto_sun.rotation_euler = (0.872665, 0.174533, 0.523599)
bpy.context.view_layer.update()
